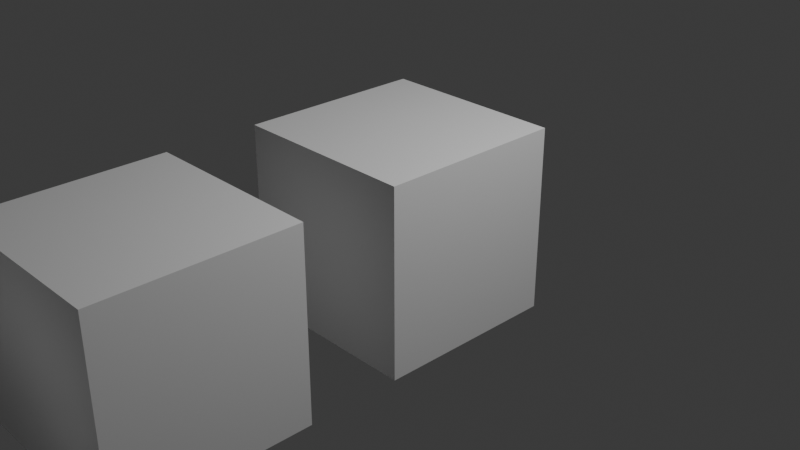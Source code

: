 # Source: Untitled.blend  (saved by Blender 4.5.90; exported with 4.5.12 LTS)
import bpy
from mathutils import Matrix  # noqa: F401  (used for matrix-valued properties, if any)

bpy.ops.wm.read_factory_settings(use_empty=True)
scene = bpy.context.scene
scene.name = 'Scene'

# ---- collections
col_collection = bpy.data.collections.new('Collection'); scene.collection.children.link(col_collection)

# ---- world
world_world = bpy.data.worlds.new('World'); scene.world = world_world
world_world.use_nodes = True; world_world.node_tree.nodes.clear()
_N = world_world.node_tree.nodes; _L = world_world.node_tree.links
n0 = _N.new('ShaderNodeOutputWorld'); n0.name = 'World Output'; n0.location = (200, 100)
n1 = _N.new('ShaderNodeBackground'); n1.name = 'Background'; n1.location = (-200, 100)
n1.inputs[0].default_value = (0.05088, 0.05088, 0.05088, 1.0)
_L.new(n1.outputs[0], n0.inputs[0])
n0.is_active_output = True
world_world.color = (0.05088, 0.05088, 0.05088)
world_world.sun_shadow_jitter_overblur = 0.0

# ---- cameras
cam_camera = bpy.data.cameras.new('Camera')
cam_camera.clip_end = 100.0
cam_camera.ortho_scale = 7.314

# ---- lights
light_light = bpy.data.lights.new('Light', 'POINT')
light_light.energy = 1000.0
light_light.shadow_soft_size = 0.1

# ---- meshes
me_cube_001 = bpy.data.meshes.new('Cube.001')
me_cube_001.from_pydata([(-1.0, -1.0, -1.0), (-1.0, -1.0, 1.0), (-1.0, 1.0, -1.0), (-1.0, 1.0, 1.0), (1.0, -1.0, -1.0), (1.0, -1.0, 1.0), (1.0, 1.0, -1.0), (1.0, 1.0, 1.0)], [], [(0, 1, 3, 2), (2, 3, 7, 6), (6, 7, 5, 4), (4, 5, 1, 0), (2, 6, 4, 0), (7, 3, 1, 5)])
_uv = me_cube_001.uv_layers.new(name='UVMap')
_uv.uv.foreach_set('vector', [0.375, 0.0, 0.625, 0.0, 0.625, 0.25, 0.375, 0.25, 0.375, 0.25, 0.625, 0.25, 0.625, 0.5, 0.375, 0.5, 0.375, 0.5, 0.625, 0.5, 0.625, 0.75, 0.375, 0.75, 0.375, 0.75, 0.625, 0.75, 0.625, 1.0, 0.375, 1.0, 0.125, 0.5, 0.375, 0.5, 0.375, 0.75, 0.125, 0.75, 0.625, 0.5, 0.875, 0.5, 0.875, 0.75, 0.625, 0.75])
me_cube_001.update()
me_cube_002 = bpy.data.meshes.new('Cube.002')
me_cube_002.from_pydata([(-1.0, -1.0, -1.0), (-1.0, -1.0, 1.0), (-1.0, 1.0, -1.0), (-1.0, 1.0, 1.0), (1.0, -1.0, -1.0), (1.0, -1.0, 1.0), (1.0, 1.0, -1.0), (1.0, 1.0, 1.0)], [], [(0, 1, 3, 2), (2, 3, 7, 6), (6, 7, 5, 4), (4, 5, 1, 0), (2, 6, 4, 0), (7, 3, 1, 5)])
_uv = me_cube_002.uv_layers.new(name='UVMap')
_uv.uv.foreach_set('vector', [0.375, 0.0, 0.625, 0.0, 0.625, 0.25, 0.375, 0.25, 0.375, 0.25, 0.625, 0.25, 0.625, 0.5, 0.375, 0.5, 0.375, 0.5, 0.625, 0.5, 0.625, 0.75, 0.375, 0.75, 0.375, 0.75, 0.625, 0.75, 0.625, 1.0, 0.375, 1.0, 0.125, 0.5, 0.375, 0.5, 0.375, 0.75, 0.125, 0.75, 0.625, 0.5, 0.875, 0.5, 0.875, 0.75, 0.625, 0.75])
me_cube_002.update()

# ---- objects
ob_light = bpy.data.objects.new('Light', light_light)
ob_camera = bpy.data.objects.new('Camera', cam_camera)
ob_cube = bpy.data.objects.new('Cube', me_cube_001)
ob_cube_001 = bpy.data.objects.new('Cube.001', me_cube_002)
ob_cube_002 = bpy.data.objects.new('Cube.002', me_cube_002)
ob_cube_003 = bpy.data.objects.new('Cube.003', me_cube_002)
ob_cube_004 = bpy.data.objects.new('Cube.004', me_cube_002)
ob_cube_005 = bpy.data.objects.new('Cube.005', me_cube_002)
ob_cube_006 = bpy.data.objects.new('Cube.006', me_cube_002)
ob_cube_007 = bpy.data.objects.new('Cube.007', me_cube_002)

# ---- transforms, parenting, visibility, modifiers, constraints
ob_light.location = (4.076, 1.005, 5.904)
ob_light.rotation_euler = (0.6503, 0.05522, 1.866)
ob_light.lock_rotations_4d = False
ob_light.empty_display_type = 'ARROWS'
ob_light.color = (0.0, 0.0, 0.0, 0.0)
ob_light.lineart.crease_threshold = 0.0
ob_camera.location = (7.359, -6.926, 4.958)
ob_camera.rotation_euler = (1.109, 0.0, 0.8149)
ob_camera.lock_rotations_4d = False
ob_camera.empty_display_type = 'ARROWS'
ob_camera.color = (0.0, 0.0, 0.0, 0.0)
ob_camera.display_type = 'WIRE'
ob_camera.lineart.crease_threshold = 0.0
ob_cube.location = (0.0, 0.0, 0.0)
ob_cube_001.location = (0.0, -3.0, 0.0)
ob_cube_002.location = (0.0, -6.0, 0.0)
ob_cube_003.location = (0.0, -9.0, 0.0)
ob_cube_004.location = (0.0, -12.0, 0.0)
ob_cube_005.location = (3.0, -12.0, 0.0)
ob_cube_006.location = (6.0, -12.0, 0.0)
ob_cube_007.location = (9.0, -12.0, 0.0)

# ---- collection membership
col_collection.objects.link(ob_light)
col_collection.objects.link(ob_camera)
col_collection.objects.link(ob_cube)
col_collection.objects.link(ob_cube_001)
col_collection.objects.link(ob_cube_002)
col_collection.objects.link(ob_cube_003)
col_collection.objects.link(ob_cube_004)
col_collection.objects.link(ob_cube_005)
col_collection.objects.link(ob_cube_006)
col_collection.objects.link(ob_cube_007)

# ---- scene / render settings (as saved in the file)
scene.camera = ob_camera
scene.frame_start = 1; scene.frame_end = 250; scene.frame_set(55)
scene.render.engine = 'BLENDER_EEVEE_NEXT'
bpy.context.view_layer.update()
